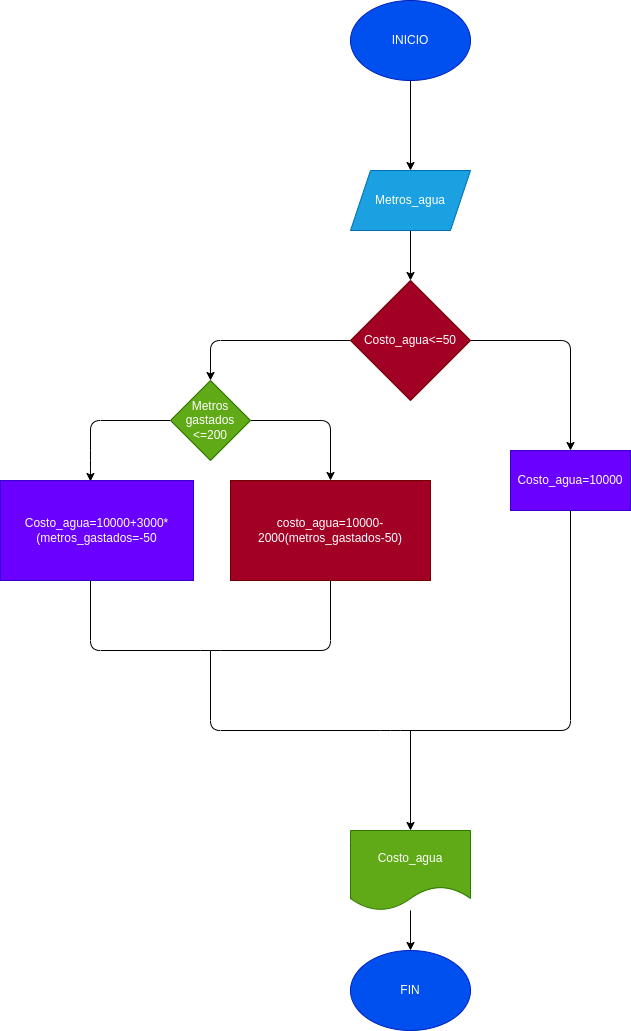

The diagram above was exported from draw.io. Its source (the exported page's mxGraphModel, read from the mxfile embedded in the PNG):
<mxGraphModel dx="1452" dy="409" grid="1" gridSize="10" guides="1" tooltips="1" connect="1" arrows="1" fold="1" page="1" pageScale="1" pageWidth="827" pageHeight="1169" math="0" shadow="0">
  <root>
    <mxCell id="0" />
    <mxCell id="1" parent="0" />
    <mxCell id="4" value="" style="edgeStyle=none;html=1;" edge="1" parent="1" source="2" target="3">
      <mxGeometry relative="1" as="geometry" />
    </mxCell>
    <mxCell id="2" value="INICIO" style="ellipse;whiteSpace=wrap;html=1;fillColor=#0050ef;fontColor=#ffffff;strokeColor=#001DBC;" vertex="1" parent="1">
      <mxGeometry x="320" y="40" width="120" height="80" as="geometry" />
    </mxCell>
    <mxCell id="6" value="" style="edgeStyle=none;html=1;" edge="1" parent="1" source="3" target="5">
      <mxGeometry relative="1" as="geometry" />
    </mxCell>
    <mxCell id="3" value="Metros_agua" style="shape=parallelogram;perimeter=parallelogramPerimeter;whiteSpace=wrap;html=1;fixedSize=1;fillColor=#1ba1e2;fontColor=#ffffff;strokeColor=#006EAF;" vertex="1" parent="1">
      <mxGeometry x="320" y="210" width="120" height="60" as="geometry" />
    </mxCell>
    <mxCell id="8" value="" style="edgeStyle=none;html=1;exitX=1;exitY=0.5;exitDx=0;exitDy=0;" edge="1" parent="1" source="5" target="7">
      <mxGeometry relative="1" as="geometry">
        <Array as="points">
          <mxPoint x="540" y="380" />
        </Array>
      </mxGeometry>
    </mxCell>
    <mxCell id="10" value="" style="edgeStyle=none;html=1;" edge="1" parent="1" source="5" target="9">
      <mxGeometry relative="1" as="geometry">
        <Array as="points">
          <mxPoint x="180" y="380" />
        </Array>
      </mxGeometry>
    </mxCell>
    <mxCell id="5" value="Costo_agua&amp;lt;=50" style="rhombus;whiteSpace=wrap;html=1;fillColor=#a20025;fontColor=#ffffff;strokeColor=#6F0000;" vertex="1" parent="1">
      <mxGeometry x="320" y="320" width="120" height="120" as="geometry" />
    </mxCell>
    <mxCell id="7" value="Costo_agua=10000" style="whiteSpace=wrap;html=1;fillColor=#6a00ff;fontColor=#ffffff;strokeColor=#3700CC;" vertex="1" parent="1">
      <mxGeometry x="480" y="490" width="120" height="60" as="geometry" />
    </mxCell>
    <mxCell id="12" value="" style="edgeStyle=none;html=1;" edge="1" parent="1" source="9" target="11">
      <mxGeometry relative="1" as="geometry">
        <Array as="points">
          <mxPoint x="300" y="460" />
        </Array>
      </mxGeometry>
    </mxCell>
    <mxCell id="14" value="" style="edgeStyle=none;html=1;entryX=0.466;entryY=0.01;entryDx=0;entryDy=0;entryPerimeter=0;" edge="1" parent="1" source="9" target="13">
      <mxGeometry relative="1" as="geometry">
        <Array as="points">
          <mxPoint x="60" y="460" />
          <mxPoint x="60" y="500" />
        </Array>
      </mxGeometry>
    </mxCell>
    <mxCell id="9" value="Metros gastados &amp;lt;=200" style="rhombus;whiteSpace=wrap;html=1;fillColor=#60a917;fontColor=#ffffff;strokeColor=#2D7600;" vertex="1" parent="1">
      <mxGeometry x="140" y="420" width="80" height="80" as="geometry" />
    </mxCell>
    <mxCell id="11" value="costo_agua=10000-2000(metros_gastados-50)" style="whiteSpace=wrap;html=1;fillColor=#a20025;fontColor=#ffffff;strokeColor=#6F0000;" vertex="1" parent="1">
      <mxGeometry x="200" y="520" width="200" height="100" as="geometry" />
    </mxCell>
    <mxCell id="13" value="Costo_agua=10000+3000*(metros_gastados=-50" style="whiteSpace=wrap;html=1;fillColor=#6a00ff;fontColor=#ffffff;strokeColor=#3700CC;" vertex="1" parent="1">
      <mxGeometry x="-30" y="520" width="193" height="100" as="geometry" />
    </mxCell>
    <mxCell id="15" value="" style="endArrow=none;html=1;entryX=0.5;entryY=1;entryDx=0;entryDy=0;" edge="1" parent="1" target="11">
      <mxGeometry width="50" height="50" relative="1" as="geometry">
        <mxPoint x="60" y="620" as="sourcePoint" />
        <mxPoint x="200" y="620" as="targetPoint" />
        <Array as="points">
          <mxPoint x="60" y="690" />
          <mxPoint x="180" y="690" />
          <mxPoint x="300" y="690" />
        </Array>
      </mxGeometry>
    </mxCell>
    <mxCell id="16" value="" style="endArrow=none;html=1;exitX=0.5;exitY=1;exitDx=0;exitDy=0;" edge="1" parent="1" source="7">
      <mxGeometry width="50" height="50" relative="1" as="geometry">
        <mxPoint x="160" y="750" as="sourcePoint" />
        <mxPoint x="180" y="690" as="targetPoint" />
        <Array as="points">
          <mxPoint x="540" y="770" />
          <mxPoint x="360" y="770" />
          <mxPoint x="180" y="770" />
        </Array>
      </mxGeometry>
    </mxCell>
    <mxCell id="20" style="edgeStyle=none;html=1;exitX=0.5;exitY=0;exitDx=0;exitDy=0;startArrow=classic;startFill=1;endArrow=none;endFill=0;" edge="1" parent="1" source="17">
      <mxGeometry relative="1" as="geometry">
        <mxPoint x="380" y="770" as="targetPoint" />
      </mxGeometry>
    </mxCell>
    <mxCell id="21" style="edgeStyle=none;html=1;entryX=0.5;entryY=0;entryDx=0;entryDy=0;startArrow=none;startFill=0;endArrow=classic;endFill=1;" edge="1" parent="1" source="17" target="18">
      <mxGeometry relative="1" as="geometry" />
    </mxCell>
    <mxCell id="17" value="Costo_agua" style="shape=document;whiteSpace=wrap;html=1;boundedLbl=1;fillColor=#60a917;fontColor=#ffffff;strokeColor=#2D7600;" vertex="1" parent="1">
      <mxGeometry x="320" y="870" width="120" height="80" as="geometry" />
    </mxCell>
    <mxCell id="18" value="FIN" style="ellipse;whiteSpace=wrap;html=1;fillColor=#0050ef;fontColor=#ffffff;strokeColor=#001DBC;" vertex="1" parent="1">
      <mxGeometry x="320" y="990" width="120" height="80" as="geometry" />
    </mxCell>
  </root>
</mxGraphModel>